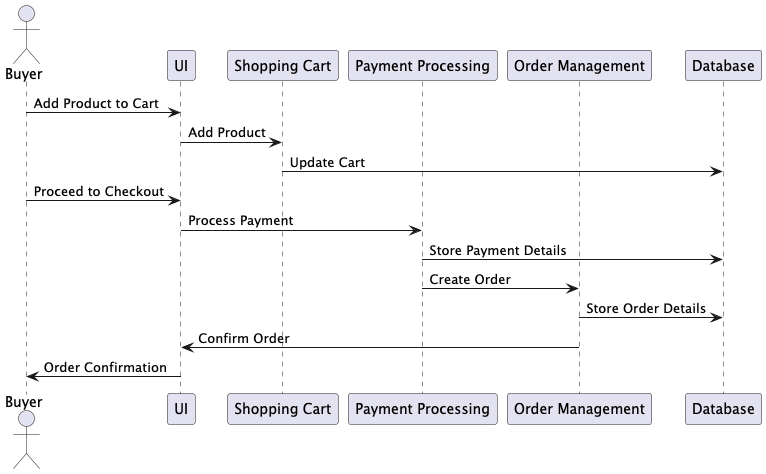

The diagram above was rendered by PlantUML. Its source (embedded in the PNG):
@startuml
actor Buyer
participant "UI" as UI
participant "Shopping Cart" as Cart
participant "Payment Processing" as Payment
participant "Order Management" as OrderMgmt
participant "Database" as Database

Buyer -> UI: Add Product to Cart
UI -> Cart: Add Product
Cart -> Database: Update Cart
Buyer -> UI: Proceed to Checkout
UI -> Payment: Process Payment
Payment -> Database: Store Payment Details
Payment -> OrderMgmt: Create Order
OrderMgmt -> Database: Store Order Details
OrderMgmt -> UI: Confirm Order
UI -> Buyer: Order Confirmation
@enduml